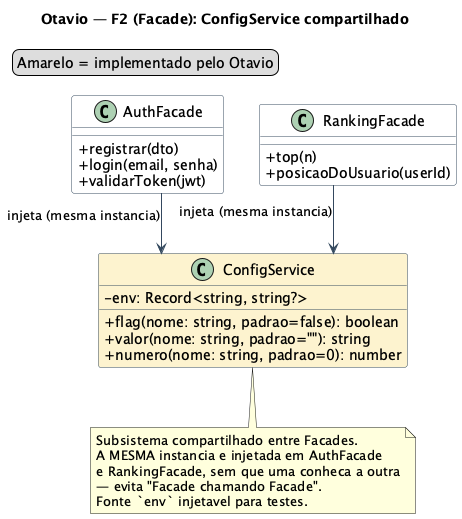

The diagram above was rendered by PlantUML. Its source (embedded in the PNG):
@startuml f2_config_service_otavio
title Otavio — F2 (Facade): ConfigService compartilhado

skinparam classAttributeIconSize 0
skinparam shadowing false
skinparam linetype ortho
skinparam class {
  BackgroundColor White
  BorderColor #34495E
  ArrowColor #34495E
}
legend top left
  Amarelo = implementado pelo Otavio
endlegend

class ConfigService #FCF3CF {
  - env: Record<string, string?>
  + flag(nome: string, padrao=false): boolean
  + valor(nome: string, padrao=""): string
  + numero(nome: string, padrao=0): number
}

class AuthFacade {
  + registrar(dto)
  + login(email, senha)
  + validarToken(jwt)
}
class RankingFacade {
  + top(n)
  + posicaoDoUsuario(userId)
}

AuthFacade --> ConfigService : injeta (mesma instancia)
RankingFacade --> ConfigService : injeta (mesma instancia)

note bottom of ConfigService
  Subsistema compartilhado entre Facades.
  A MESMA instancia e injetada em AuthFacade
  e RankingFacade, sem que uma conheca a outra
  — evita "Facade chamando Facade".
  Fonte `env` injetavel para testes.
end note

@enduml